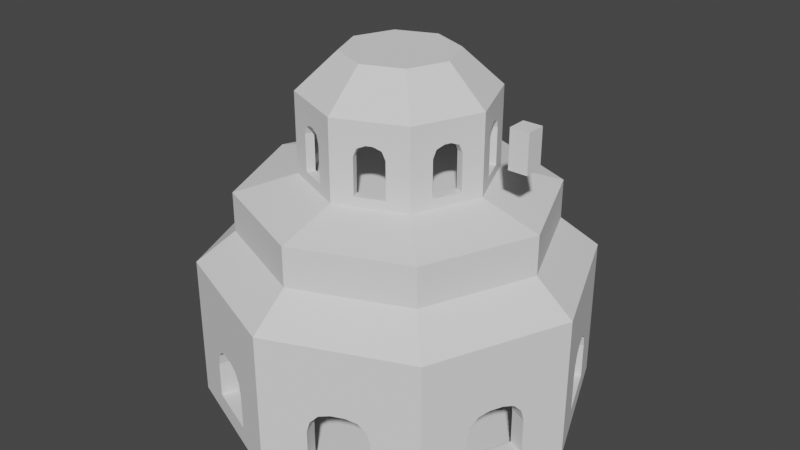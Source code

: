 # Source: Tower2.blend  (saved by Blender 2.93.20; exported with 4.5.12 LTS)
import bpy
from mathutils import Matrix  # noqa: F401  (used for matrix-valued properties, if any)

bpy.ops.wm.read_factory_settings(use_empty=True)
scene = bpy.context.scene
scene.name = 'Scene'

# ---- collections
col_topo = bpy.data.collections.new('Topo'); scene.collection.children.link(col_topo)
col_collection_2 = bpy.data.collections.new('Collection 2'); scene.collection.children.link(col_collection_2)
col_collection_3 = bpy.data.collections.new('Collection 3'); scene.collection.children.link(col_collection_3)

# ---- world
world_world = bpy.data.worlds.new('World'); scene.world = world_world
world_world.use_nodes = True; world_world.node_tree.nodes.clear()
_N = world_world.node_tree.nodes; _L = world_world.node_tree.links
n0 = _N.new('ShaderNodeOutputWorld'); n0.name = 'World Output'; n0.location = (300, 300)
n1 = _N.new('ShaderNodeBackground'); n1.name = 'Background'; n1.location = (10, 300)
n1.inputs[0].default_value = (0.05088, 0.05088, 0.05088, 1.0)
_L.new(n1.outputs[0], n0.inputs[0])
n0.is_active_output = True
world_world.color = (0.05088, 0.05088, 0.05088)
world_world.use_sun_shadow = False
world_world.sun_shadow_jitter_overblur = 0.0

# ---- meshes
me_cube_001 = bpy.data.meshes.new('Cube.001')
me_cube_001.from_pydata([(-0.32, -0.32, -0.32), (-0.32, -0.32, 0.96), (-0.32, 0.32, -0.32), (-0.32, 0.32, 0.96), (0.32, -0.32, -0.32), (0.32, -0.32, 0.96), (0.32, 0.32, -0.32), (0.32, 0.32, 0.96)], [], [(0, 1, 3, 2), (2, 3, 7, 6), (6, 7, 5, 4), (4, 5, 1, 0), (2, 6, 4, 0), (7, 3, 1, 5)])
_uv = me_cube_001.uv_layers.new(name='UVMap')
_uv.uv.foreach_set('vector', [0.375, 0.0, 0.625, 0.0, 0.625, 0.25, 0.375, 0.25, 0.375, 0.25, 0.625, 0.25, 0.625, 0.5, 0.375, 0.5, 0.375, 0.5, 0.625, 0.5, 0.625, 0.75, 0.375, 0.75, 0.375, 0.75, 0.625, 0.75, 0.625, 1.0, 0.375, 1.0, 0.125, 0.5, 0.375, 0.5, 0.375, 0.75, 0.125, 0.75, 0.625, 0.5, 0.875, 0.5, 0.875, 0.75, 0.625, 0.75])
me_cube_001.use_remesh_fix_poles = True
me_cube_001.use_remesh_preserve_attributes = False
me_cube_001.update()
me_cylinder_001 = bpy.data.meshes.new('Cylinder.001')
me_cylinder_001.from_pydata([(0.0, 3.116, 0.0), (2.203, 2.203, 0.0), (3.116, -1.788e-07, 0.0), (2.203, -2.203, 0.0), (-3.576e-07, -3.116, 0.0), (-2.203, -2.203, 0.0), (-3.116, 2.384e-07, 0.0), (-2.203, 2.203, 0.0), (0.0, 3.116, 2.64), (8.941e-08, 1.817, 3.84), (1.285, 1.285, 3.84), (2.203, 2.203, 2.64), (1.817, -5.96e-08, 3.84), (3.116, -1.788e-07, 2.64), (1.285, -1.285, 3.84), (2.203, -2.203, 2.64), (-8.941e-07, -1.817, 3.84), (-3.576e-07, -3.116, 2.64), (-1.285, -1.285, 3.84), (-2.203, -2.203, 2.64), (-1.817, 3.576e-07, 3.84), (-3.116, 2.384e-07, 2.64), (-1.285, 1.285, 3.84), (-2.203, 2.203, 2.64), (-1.192e-07, -2.98e-08, 3.84), (0.0, 2.804, 0.0), (1.983, 1.983, 0.0), (2.804, -1.609e-07, 0.0), (1.983, -1.983, 0.0), (-3.219e-07, -2.804, 0.0), (-1.983, -1.983, 0.0), (-2.804, 2.146e-07, 0.0), (-1.983, 1.983, 0.0), (0.0, 2.804, 2.184), (8.047e-08, 1.635, 3.264), (1.156, 1.156, 3.264), (1.983, 1.983, 2.184), (1.635, -5.364e-08, 3.264), (2.804, -1.609e-07, 2.184), (1.156, -1.156, 3.264), (1.983, -1.983, 2.184), (-8.047e-07, -1.635, 3.264), (-3.219e-07, -2.804, 2.184), (-1.156, -1.156, 3.264), (-1.983, -1.983, 2.184), (-1.635, 3.219e-07, 3.264), (-2.804, 2.146e-07, 2.184), (-1.156, 1.156, 3.264), (-1.983, 1.983, 2.184), (0.0, -1.043e-07, 0.0), (-1.073e-07, -1.073e-07, 3.264), (2.476, -1.545, 0.32), (2.843, -0.6582, 0.32), (2.577, 0.548, 1.545), (2.843, 0.6582, 1.545), (1.005, -2.7, 1.92), (-2.434, 0.8948, 1.92), (0.8948, -2.434, 1.92), (-2.7, 1.005, 1.92), (2.577, 0.548, 0.32), (1.198, -2.619, 1.92), (2.843, 0.6582, 0.32), (1.088, -2.354, 1.92), (-2.801, 0.7597, 1.81), (-2.535, 0.6496, 1.81), (2.476, -1.545, 1.545), (2.518, -1.444, 1.81), (2.7, -1.005, 1.92), (2.843, -0.6582, 1.545), (2.801, -0.7597, 1.81), (2.476, 1.545, 0.32), (1.545, -2.476, 1.545), (2.21, 1.435, 0.32), (1.435, -2.21, 1.545), (2.619, -1.198, 1.92), (-2.843, 0.6582, 1.545), (-2.577, 0.548, 1.545), (1.435, -2.21, 0.32), (-1.545, 2.476, 0.32), (1.545, -2.476, 0.32), (-0.6582, 2.843, 0.32), (2.7, 1.005, 1.92), (2.434, 0.8948, 1.92), (0.548, -2.577, 1.545), (0.6582, -2.843, 1.545), (-1.198, -2.619, 1.92), (-1.088, -2.354, 1.92), (2.535, 0.6496, 1.81), (2.801, 0.7597, 1.81), (-1.545, 2.476, 1.545), (-1.198, 2.619, 1.92), (-1.444, 2.518, 1.81), (0.6582, -2.843, 0.32), (0.548, -2.577, 0.32), (-0.7597, 2.801, 1.81), (-0.6582, 2.843, 1.545), (-1.005, -2.7, 1.92), (-0.8948, -2.434, 1.92), (-1.005, 2.7, 1.92), (-0.6582, -2.843, 1.545), (-0.548, -2.577, 1.545), (-2.476, -1.545, 0.32), (-2.843, -0.6582, 0.32), (-0.548, -2.577, 0.32), (-0.6582, -2.843, 0.32), (2.354, 1.088, 1.92), (2.619, 1.198, 1.92), (-2.476, -1.545, 1.545), (-1.435, -2.21, 1.545), (-2.619, -1.198, 1.92), (-1.545, -2.476, 1.545), (-2.518, -1.444, 1.81), (2.518, 1.444, 1.81), (2.252, 1.333, 1.81), (-2.801, -0.7597, 1.81), (-2.843, -0.6582, 1.545), (-2.7, -1.005, 1.92), (0.7597, -2.801, 1.81), (0.6496, -2.535, 1.81), (-1.545, -2.476, 0.32), (-1.435, -2.21, 0.32), (2.21, 1.435, 1.545), (2.476, 1.545, 1.545), (1.088, 2.354, 1.92), (1.198, 2.619, 1.92), (1.444, -2.518, 1.81), (0.8948, 2.434, 1.92), (1.005, 2.7, 1.92), (1.333, -2.252, 1.81), (-1.333, -2.252, 1.81), (-1.444, -2.518, 1.81), (0.6582, 2.843, 1.545), (-2.843, 0.6582, 0.32), (0.548, 2.577, 1.545), (-2.476, 1.545, 0.32), (0.548, 2.577, 0.32), (0.6582, 2.843, 0.32), (1.435, 2.21, 1.545), (1.545, 2.476, 1.545), (-2.518, 1.444, 1.81), (-2.476, 1.545, 1.545), (-2.619, 1.198, 1.92), (1.435, 2.21, 0.32), (2.354, -1.088, 1.92), (1.545, 2.476, 0.32), (-0.7597, -2.801, 1.81), (-0.6496, -2.535, 1.81), (2.434, -0.8948, 1.92), (2.577, -0.548, 1.545), (2.577, -0.548, 0.32), (1.333, 2.252, 1.81), (1.444, 2.518, 1.81), (-2.434, -0.8948, 1.92), (2.21, -1.435, 1.545), (-2.354, -1.088, 1.92), (2.21, -1.435, 0.32), (-2.21, -1.435, 1.545), (-2.21, -1.435, 0.32), (0.7597, 2.801, 1.81), (0.6496, 2.535, 1.81), (2.252, -1.333, 1.81), (-2.577, -0.548, 1.545), (-2.354, 1.088, 1.92), (-2.577, -0.548, 0.32), (2.535, -0.6496, 1.81), (-2.577, 0.548, 0.32), (-2.535, -0.6496, 1.81), (-2.21, 1.435, 1.545), (-2.21, 1.435, 0.32), (-1.435, 2.21, 1.545), (-1.088, 2.354, 1.92), (-1.333, 2.252, 1.81), (-0.6496, 2.535, 1.81), (-0.548, 2.577, 1.545), (-0.8948, 2.434, 1.92), (-1.435, 2.21, 0.32), (-0.548, 2.577, 0.32), (-2.252, -1.333, 1.81), (-2.252, 1.333, 1.81)], [], [(51, 3, 2, 52), (52, 2, 13, 15, 3, 51, 65, 66, 74, 67, 69, 68), (78, 7, 23, 8, 0, 80, 95, 94, 98, 90, 91, 89), (0, 7, 78, 80), (101, 5, 19, 21, 6, 102, 115, 114, 116, 109, 111, 107), (6, 5, 101, 102), (79, 3, 15, 17, 4, 92, 84, 117, 55, 60, 125, 71), (92, 4, 3, 79), (132, 6, 21, 23, 7, 134, 140, 139, 141, 58, 63, 75), (7, 6, 132, 134), (14, 12, 24), (70, 1, 11, 13, 2, 61, 54, 88, 81, 106, 112, 122), (61, 2, 1, 70), (119, 5, 4, 104), (104, 4, 17, 19, 5, 119, 110, 130, 85, 96, 145, 99), (9, 10, 11, 8), (10, 12, 13, 11), (12, 14, 15, 13), (14, 16, 17, 15), (16, 18, 19, 17), (18, 20, 21, 19), (20, 22, 23, 21), (22, 9, 8, 23), (136, 0, 8, 11, 1, 144, 138, 151, 124, 127, 158, 131), (1, 0, 136, 144), (20, 18, 24), (10, 9, 24), (16, 14, 24), (22, 20, 24), (12, 10, 24), (18, 16, 24), (9, 22, 24), (28, 40, 38, 27, 149, 148, 164, 147, 143, 160, 153, 155), (27, 28, 155, 149), (175, 32, 25, 176), (176, 25, 33, 48, 32, 175, 169, 171, 170, 174, 172, 173), (157, 30, 31, 163), (163, 31, 46, 44, 30, 157, 156, 177, 154, 152, 166, 161), (29, 42, 40, 28, 77, 73, 128, 62, 57, 118, 83, 93), (28, 29, 93, 77), (168, 32, 48, 46, 31, 165, 76, 64, 56, 162, 178, 167), (165, 31, 32, 168), (41, 50, 39), (27, 38, 36, 26, 72, 121, 113, 105, 82, 87, 53, 59), (26, 27, 59, 72), (30, 44, 42, 29, 103, 100, 146, 97, 86, 129, 108, 120), (29, 30, 120, 103), (34, 33, 36, 35), (35, 36, 38, 37), (37, 38, 40, 39), (39, 40, 42, 41), (41, 42, 44, 43), (43, 44, 46, 45), (45, 46, 48, 47), (47, 48, 33, 34), (142, 26, 36, 33, 25, 135, 133, 159, 126, 123, 150, 137), (135, 25, 26, 142), (32, 49, 25), (30, 49, 31), (28, 49, 29), (26, 49, 27), (31, 49, 32), (29, 49, 30), (27, 49, 28), (25, 49, 26), (47, 50, 45), (37, 50, 35), (43, 50, 41), (34, 50, 47), (39, 50, 37), (45, 50, 43), (35, 50, 34), (170, 90, 98, 174), (175, 78, 89, 169), (173, 95, 80, 176), (176, 80, 78, 175), (94, 172, 174, 98), (172, 94, 95, 173), (90, 170, 171, 91), (89, 91, 171, 169), (62, 60, 55, 57), (77, 79, 71, 73), (83, 84, 92, 93), (77, 93, 92, 79), (118, 57, 55, 117), (118, 117, 84, 83), (128, 125, 60, 62), (73, 71, 125, 128), (147, 67, 74, 143), (149, 52, 68, 148), (153, 65, 51, 155), (155, 51, 52, 149), (143, 74, 66, 160), (160, 66, 65, 153), (164, 69, 67, 147), (69, 164, 148, 68), (105, 106, 81, 82), (72, 70, 122, 121), (53, 54, 61, 59), (59, 61, 70, 72), (88, 87, 82, 81), (54, 53, 87, 88), (113, 112, 106, 105), (112, 113, 121, 122), (123, 126, 127, 124), (131, 133, 135, 136), (137, 138, 144, 142), (136, 135, 142, 144), (123, 124, 151, 150), (138, 137, 150, 151), (127, 126, 159, 158), (158, 159, 133, 131), (56, 58, 141, 162), (165, 132, 75, 76), (140, 134, 168, 167), (134, 132, 165, 168), (139, 178, 162, 141), (139, 140, 167, 178), (58, 56, 64, 63), (63, 64, 76, 75), (96, 85, 86, 97), (103, 104, 99, 100), (108, 110, 119, 120), (120, 119, 104, 103), (86, 85, 130, 129), (129, 130, 110, 108), (96, 97, 146, 145), (100, 99, 145, 146), (154, 109, 116, 152), (157, 101, 107, 156), (115, 102, 163, 161), (163, 102, 101, 157), (114, 166, 152, 116), (166, 114, 115, 161), (109, 154, 177, 111), (156, 107, 111, 177)])
_uv = me_cylinder_001.uv_layers.new(name='UVMap')
_uv.uv.foreach_set('vector', [0.6722, 1.0, 0.6495, 1.0, 0.7255, 1.0, 0.7028, 1.0, 0.7028, 1.0, 0.7255, 1.0, 0.7255, 1.0, 0.6495, 1.0, 0.6495, 1.0, 0.6722, 1.0, 0.6722, 1.0, 0.6757, 1.0, 0.6842, 1.0, 0.6908, 1.0, 0.6993, 1.0, 0.7028, 1.0, 0.07781, 1.0, 0.1005, 1.0, 0.1005, 1.0, 0.02446, 1.0, 0.02446, 1.0, 0.04719, 1.0, 0.04719, 1.0, 0.0507, 1.0, 0.05916, 1.0, 0.06584, 1.0, 0.0743, 1.0, 0.07781, 1.0, 0.02446, 1.0, 0.1005, 1.0, 0.07781, 1.0, 0.04719, 1.0, 0.3278, 1.0, 0.3505, 1.0, 0.3505, 1.0, 0.2745, 1.0, 0.2745, 1.0, 0.2972, 1.0, 0.2972, 1.0, 0.3007, 1.0, 0.3092, 1.0, 0.3158, 1.0, 0.3243, 1.0, 0.3278, 1.0, 0.2745, 1.0, 0.3505, 1.0, 0.3278, 1.0, 0.2972, 1.0, 0.5778, 1.0, 0.6005, 1.0, 0.6005, 1.0, 0.5245, 1.0, 0.5245, 1.0, 0.5472, 1.0, 0.5472, 1.0, 0.5507, 1.0, 0.5592, 1.0, 0.5658, 1.0, 0.5743, 1.0, 0.5778, 1.0, 0.5472, 1.0, 0.5245, 1.0, 0.6005, 1.0, 0.5778, 1.0, 0.2028, 1.0, 0.2255, 1.0, 0.2255, 1.0, 0.1495, 1.0, 0.1495, 1.0, 0.1722, 1.0, 0.1722, 1.0, 0.1757, 1.0, 0.1842, 1.0, 0.1908, 1.0, 0.1993, 1.0, 0.2028, 1.0, 0.1495, 1.0, 0.2255, 1.0, 0.2028, 1.0, 0.1722, 1.0, 0.6653, 1.0, 0.7097, 1.0, 0.6653, 1.0, 0.8278, 1.0, 0.8505, 1.0, 0.8505, 1.0, 0.7745, 1.0, 0.7745, 1.0, 0.7972, 1.0, 0.7972, 1.0, 0.8007, 1.0, 0.8092, 1.0, 0.8158, 1.0, 0.8243, 1.0, 0.8278, 1.0, 0.7972, 1.0, 0.7745, 1.0, 0.8505, 1.0, 0.8278, 1.0, 0.4222, 1.0, 0.3995, 1.0, 0.4755, 1.0, 0.4528, 1.0, 0.4528, 1.0, 0.4755, 1.0, 0.4755, 1.0, 0.3995, 1.0, 0.3995, 1.0, 0.4222, 1.0, 0.4222, 1.0, 0.4257, 1.0, 0.4342, 1.0, 0.4408, 1.0, 0.4493, 1.0, 0.4528, 1.0, 0.9597, 1.0, 0.9153, 1.0, 0.8995, 1.0, 0.9755, 1.0, 0.8347, 1.0, 0.7903, 1.0, 0.7745, 1.0, 0.8505, 1.0, 0.7097, 1.0, 0.6653, 1.0, 0.6495, 1.0, 0.7255, 1.0, 0.5847, 1.0, 0.5403, 1.0, 0.5245, 1.0, 0.6005, 1.0, 0.4597, 1.0, 0.4153, 1.0, 0.3995, 1.0, 0.4755, 1.0, 0.3347, 1.0, 0.2903, 1.0, 0.2745, 1.0, 0.3505, 1.0, 0.2097, 1.0, 0.1653, 1.0, 0.1495, 1.0, 0.2255, 1.0, 0.08468, 1.0, 0.04032, 1.0, 0.02446, 1.0, 0.1005, 1.0, 0.9528, 1.0, 0.9755, 1.0, 0.9755, 1.0, 0.8995, 1.0, 0.8995, 1.0, 0.9222, 1.0, 0.9222, 1.0, 0.9257, 1.0, 0.9342, 1.0, 0.9408, 1.0, 0.9493, 1.0, 0.9528, 1.0, 0.8995, 1.0, 0.9755, 1.0, 0.9528, 1.0, 0.9222, 1.0, 0.2903, 1.0, 0.3347, 1.0, 0.2903, 1.0, 0.9153, 1.0, 0.9597, 1.0, 0.9153, 1.0, 0.5403, 1.0, 0.5847, 1.0, 0.5403, 1.0, 0.1653, 1.0, 0.2097, 1.0, 0.1653, 1.0, 0.7903, 1.0, 0.8347, 1.0, 0.7903, 1.0, 0.4153, 1.0, 0.4597, 1.0, 0.4153, 1.0, 0.04032, 1.0, 0.08468, 1.0, 0.04032, 1.0, 0.6495, 1.0, 0.6495, 1.0, 0.7255, 1.0, 0.7255, 1.0, 0.7045, 1.0, 0.7045, 1.0, 0.7006, 1.0, 0.6912, 1.0, 0.6838, 1.0, 0.6744, 1.0, 0.6705, 1.0, 0.6705, 1.0, 0.7255, 1.0, 0.6495, 1.0, 0.6705, 1.0, 0.7045, 1.0, 0.07951, 1.0, 0.1005, 1.0, 0.02446, 1.0, 0.04549, 1.0, 0.04549, 1.0, 0.02446, 1.0, 0.02446, 1.0, 0.1005, 1.0, 0.1005, 1.0, 0.07951, 1.0, 0.07951, 1.0, 0.07562, 1.0, 0.06621, 1.0, 0.05879, 1.0, 0.04938, 1.0, 0.04549, 1.0, 0.3295, 1.0, 0.3505, 1.0, 0.2745, 1.0, 0.2955, 1.0, 0.2955, 1.0, 0.2745, 1.0, 0.2745, 1.0, 0.3505, 1.0, 0.3505, 1.0, 0.3295, 1.0, 0.3295, 1.0, 0.3256, 1.0, 0.3162, 1.0, 0.3088, 1.0, 0.2994, 1.0, 0.2955, 1.0, 0.5245, 1.0, 0.5245, 1.0, 0.6005, 1.0, 0.6005, 1.0, 0.5795, 1.0, 0.5795, 1.0, 0.5756, 1.0, 0.5662, 1.0, 0.5588, 1.0, 0.5494, 1.0, 0.5455, 1.0, 0.5455, 1.0, 0.6005, 1.0, 0.5245, 1.0, 0.5455, 1.0, 0.5795, 1.0, 0.1705, 1.0, 0.1495, 1.0, 0.1495, 1.0, 0.2255, 1.0, 0.2255, 1.0, 0.2045, 1.0, 0.2045, 1.0, 0.2006, 1.0, 0.1912, 1.0, 0.1838, 1.0, 0.1744, 1.0, 0.1705, 1.0, 0.2045, 1.0, 0.2255, 1.0, 0.1495, 1.0, 0.1705, 1.0, 0.5403, 1.0, 0.5403, 1.0, 0.5847, 1.0, 0.7745, 1.0, 0.7745, 1.0, 0.8505, 1.0, 0.8505, 1.0, 0.8295, 1.0, 0.8295, 1.0, 0.8256, 1.0, 0.8162, 1.0, 0.8088, 1.0, 0.7994, 1.0, 0.7955, 1.0, 0.7955, 1.0, 0.8505, 1.0, 0.7745, 1.0, 0.7955, 1.0, 0.8295, 1.0, 0.3995, 1.0, 0.3995, 1.0, 0.4755, 1.0, 0.4755, 1.0, 0.4545, 1.0, 0.4545, 1.0, 0.4506, 1.0, 0.4412, 1.0, 0.4338, 1.0, 0.4244, 1.0, 0.4205, 1.0, 0.4205, 1.0, 0.4755, 1.0, 0.3995, 1.0, 0.4205, 1.0, 0.4545, 1.0, 0.9597, 1.0, 0.9755, 1.0, 0.8995, 1.0, 0.9153, 1.0, 0.8347, 1.0, 0.8505, 1.0, 0.7745, 1.0, 0.7903, 1.0, 0.7097, 1.0, 0.7255, 1.0, 0.6495, 1.0, 0.6653, 1.0, 0.5847, 1.0, 0.6005, 1.0, 0.5245, 1.0, 0.5403, 1.0, 0.4597, 1.0, 0.4755, 1.0, 0.3995, 1.0, 0.4153, 1.0, 0.3347, 1.0, 0.3505, 1.0, 0.2745, 1.0, 0.2903, 1.0, 0.2097, 1.0, 0.2255, 1.0, 0.1495, 1.0, 0.1653, 1.0, 0.08468, 1.0, 0.1005, 1.0, 0.02446, 1.0, 0.04032, 1.0, 0.9205, 1.0, 0.8995, 1.0, 0.8995, 1.0, 0.9755, 1.0, 0.9755, 1.0, 0.9545, 1.0, 0.9545, 1.0, 0.9506, 1.0, 0.9412, 1.0, 0.9338, 1.0, 0.9244, 1.0, 0.9205, 1.0, 0.9545, 1.0, 0.9755, 1.0, 0.8995, 1.0, 0.9205, 1.0, 0.1005, 1.0, 0.1005, 1.0, 0.02446, 1.0, 0.3505, 1.0, 0.3505, 1.0, 0.2745, 1.0, 0.6005, 1.0, 0.6005, 1.0, 0.5245, 1.0, 0.8505, 1.0, 0.8505, 1.0, 0.7745, 1.0, 0.2255, 1.0, 0.2255, 1.0, 0.1495, 1.0, 0.4755, 1.0, 0.4755, 1.0, 0.3995, 1.0, 0.7255, 1.0, 0.7255, 1.0, 0.6495, 1.0, 0.9755, 1.0, 0.9755, 1.0, 0.8995, 1.0, 0.1653, 1.0, 0.1653, 1.0, 0.2097, 1.0, 0.7903, 1.0, 0.7903, 1.0, 0.8347, 1.0, 0.4153, 1.0, 0.4153, 1.0, 0.4597, 1.0, 0.04032, 1.0, 0.04032, 1.0, 0.08468, 1.0, 0.6653, 1.0, 0.6653, 1.0, 0.7097, 1.0, 0.2903, 1.0, 0.2903, 1.0, 0.3347, 1.0, 0.9153, 1.0, 0.9153, 1.0, 0.9597, 1.0, 0.7227, 0.629, 0.7227, 0.6665, 0.7773, 0.6665, 0.7773, 0.629, 0.375, 0.629, 0.375, 0.6665, 0.6006, 0.6665, 0.6006, 0.629, 0.6006, 0.121, 0.6006, 0.0835, 0.375, 0.0835, 0.375, 0.121, 0.125, 0.629, 0.125, 0.6665, 0.375, 0.6665, 0.375, 0.629, 0.875, 0.6665, 0.875, 0.629, 0.7773, 0.629, 0.7773, 0.6665, 0.625, 0.121, 0.625, 0.0835, 0.6006, 0.0835, 0.6006, 0.121, 0.7227, 0.6665, 0.7227, 0.629, 0.625, 0.629, 0.625, 0.6665, 0.6006, 0.6665, 0.625, 0.6665, 0.625, 0.629, 0.6006, 0.629, 0.7227, 0.629, 0.7227, 0.6665, 0.7773, 0.6665, 0.7773, 0.629, 0.375, 0.629, 0.375, 0.6665, 0.6006, 0.6665, 0.6006, 0.629, 0.6006, 0.121, 0.6006, 0.0835, 0.375, 0.0835, 0.375, 0.121, 0.375, 0.629, 0.125, 0.629, 0.125, 0.6665, 0.375, 0.6665, 0.875, 0.629, 0.7773, 0.629, 0.7773, 0.6665, 0.875, 0.6665, 0.625, 0.121, 0.625, 0.0835, 0.6006, 0.0835, 0.6006, 0.121, 0.625, 0.629, 0.625, 0.6665, 0.7227, 0.6665, 0.7227, 0.629, 0.6006, 0.629, 0.6006, 0.6665, 0.625, 0.6665, 0.625, 0.629, 0.7227, 0.629, 0.7227, 0.6665, 0.7773, 0.6665, 0.7773, 0.629, 0.375, 0.629, 0.375, 0.6665, 0.6006, 0.6665, 0.6006, 0.629, 0.6006, 0.121, 0.6006, 0.0835, 0.375, 0.0835, 0.375, 0.121, 0.125, 0.629, 0.125, 0.6665, 0.375, 0.6665, 0.375, 0.629, 0.7773, 0.629, 0.7773, 0.6665, 0.875, 0.6665, 0.875, 0.629, 0.625, 0.121, 0.625, 0.0835, 0.6006, 0.0835, 0.6006, 0.121, 0.625, 0.629, 0.625, 0.6665, 0.7227, 0.6665, 0.7227, 0.629, 0.625, 0.6665, 0.625, 0.629, 0.6006, 0.629, 0.6006, 0.6665, 0.7227, 0.629, 0.7227, 0.6665, 0.7773, 0.6665, 0.7773, 0.629, 0.375, 0.629, 0.375, 0.6665, 0.6006, 0.6665, 0.6006, 0.629, 0.6006, 0.121, 0.6006, 0.0835, 0.375, 0.0835, 0.375, 0.121, 0.125, 0.629, 0.125, 0.6665, 0.375, 0.6665, 0.375, 0.629, 0.875, 0.6665, 0.875, 0.629, 0.7773, 0.629, 0.7773, 0.6665, 0.6006, 0.0835, 0.6006, 0.121, 0.625, 0.121, 0.625, 0.0835, 0.625, 0.629, 0.625, 0.6665, 0.7227, 0.6665, 0.7227, 0.629, 0.625, 0.6665, 0.625, 0.629, 0.6006, 0.629, 0.6006, 0.6665, 0.7773, 0.629, 0.7227, 0.629, 0.7227, 0.6665, 0.7773, 0.6665, 0.6006, 0.6665, 0.6006, 0.629, 0.375, 0.629, 0.375, 0.6665, 0.6006, 0.121, 0.6006, 0.0835, 0.375, 0.0835, 0.375, 0.121, 0.375, 0.6665, 0.375, 0.629, 0.125, 0.629, 0.125, 0.6665, 0.7773, 0.629, 0.7773, 0.6665, 0.875, 0.6665, 0.875, 0.629, 0.6006, 0.0835, 0.6006, 0.121, 0.625, 0.121, 0.625, 0.0835, 0.7227, 0.6665, 0.7227, 0.629, 0.625, 0.629, 0.625, 0.6665, 0.625, 0.6665, 0.625, 0.629, 0.6006, 0.629, 0.6006, 0.6665, 0.7227, 0.629, 0.7227, 0.6665, 0.7773, 0.6665, 0.7773, 0.629, 0.375, 0.629, 0.375, 0.6665, 0.6006, 0.6665, 0.6006, 0.629, 0.6006, 0.0835, 0.375, 0.0835, 0.375, 0.121, 0.6006, 0.121, 0.125, 0.6665, 0.375, 0.6665, 0.375, 0.629, 0.125, 0.629, 0.875, 0.6665, 0.875, 0.629, 0.7773, 0.629, 0.7773, 0.6665, 0.625, 0.0835, 0.6006, 0.0835, 0.6006, 0.121, 0.625, 0.121, 0.7227, 0.6665, 0.7227, 0.629, 0.625, 0.629, 0.625, 0.6665, 0.625, 0.6665, 0.625, 0.629, 0.6006, 0.629, 0.6006, 0.6665, 0.7227, 0.6665, 0.7773, 0.6665, 0.7773, 0.629, 0.7227, 0.629, 0.375, 0.629, 0.375, 0.6665, 0.6006, 0.6665, 0.6006, 0.629, 0.6006, 0.121, 0.6006, 0.0835, 0.375, 0.0835, 0.375, 0.121, 0.125, 0.629, 0.125, 0.6665, 0.375, 0.6665, 0.375, 0.629, 0.7773, 0.629, 0.7773, 0.6665, 0.875, 0.6665, 0.875, 0.629, 0.625, 0.121, 0.625, 0.0835, 0.6006, 0.0835, 0.6006, 0.121, 0.7227, 0.6665, 0.7227, 0.629, 0.625, 0.629, 0.625, 0.6665, 0.6006, 0.629, 0.6006, 0.6665, 0.625, 0.6665, 0.625, 0.629, 0.7227, 0.629, 0.7227, 0.6665, 0.7773, 0.6665, 0.7773, 0.629, 0.375, 0.629, 0.375, 0.6665, 0.6006, 0.6665, 0.6006, 0.629, 0.6006, 0.0835, 0.375, 0.0835, 0.375, 0.121, 0.6006, 0.121, 0.125, 0.629, 0.125, 0.6665, 0.375, 0.6665, 0.375, 0.629, 0.875, 0.6665, 0.875, 0.629, 0.7773, 0.629, 0.7773, 0.6665, 0.625, 0.121, 0.625, 0.0835, 0.6006, 0.0835, 0.6006, 0.121, 0.7227, 0.6665, 0.7227, 0.629, 0.625, 0.629, 0.625, 0.6665, 0.6006, 0.629, 0.6006, 0.6665, 0.625, 0.6665, 0.625, 0.629])
me_cylinder_001.use_remesh_fix_poles = True
me_cylinder_001.use_remesh_preserve_attributes = False
me_cylinder_001.update()
me_cylinder_003 = bpy.data.meshes.new('Cylinder.003')
me_cylinder_003.from_pydata([(0.0, 6.4, -0.3577), (4.525, 4.525, -0.3577), (6.4, -2.844e-07, -0.3577), (4.525, -4.525, -0.3577), (-5.595e-07, -6.4, -0.3577), (-4.525, -4.525, -0.3577), (-6.4, 7.164e-08, -0.3577), (-4.525, 4.525, -0.3577), (0.0, 6.4, 3.906), (4.525, 4.525, 3.906), (-4.525, 4.525, 3.906), (6.4, -2.844e-07, 3.906), (4.525, -4.525, 3.906), (-5.595e-07, -6.4, 3.906), (-4.525, -4.525, 3.906), (-6.4, 7.164e-08, 3.906), (0.0, 5.12, 4.945), (-3.62, 3.62, 4.945), (3.62, 3.62, 4.945), (5.12, -2.238e-07, 4.945), (3.62, -3.62, 4.945), (-4.476e-07, -5.12, 4.945), (-3.62, -3.62, 4.945), (-5.12, 6.106e-08, 4.945), (-2.384e-07, -2.384e-07, 4.945), (0.0, -1.325e-07, -0.3577), (0.0, 7.111, -0.7135), (5.028, 5.028, -0.7135), (7.111, -3.16e-07, -0.7135), (5.028, -5.028, -0.7135), (-6.217e-07, -7.111, -0.7135), (-5.028, -5.028, -0.7135), (-7.111, 7.96e-08, -0.7135), (-5.028, 5.028, -0.7135), (0.0, 7.111, 4.577), (5.028, 5.028, 4.577), (-5.028, 5.028, 4.577), (7.111, -3.16e-07, 4.577), (5.028, -5.028, 4.577), (-6.217e-07, -7.111, 4.577), (-5.028, -5.028, 4.577), (-7.111, 7.96e-08, 4.577), (0.0, 5.689, 5.731), (-4.023, 4.023, 5.731), (4.023, 4.023, 5.731), (5.689, -2.487e-07, 5.731), (4.023, -4.023, 5.731), (-4.973e-07, -5.689, 5.731), (-4.023, -4.023, 5.731), (-5.689, 6.784e-08, 5.731), (3.5, -5.662, 1.315), (5.871, 1.277, 1.311e-06), (5.871, 1.277, 1.315), (3.248, -5.055, 1.315), (-1.529, -6.478, 1.311e-06), (-1.277, -5.871, 1.311e-06), (5.829, 1.379, 1.724), (5.055, 3.248, 1.311e-06), (5.871, -1.277, 1.311e-06), (6.478, -1.529, 1.311e-06), (3.5, -5.662, 1.311e-06), (-3.5, -5.662, 1.311e-06), (-3.248, -5.055, 1.311e-06), (3.248, -5.055, 1.311e-06), (5.662, -3.5, 1.311e-06), (5.055, -3.248, 1.311e-06), (2.492, -5.368, 2.133), (2.744, -5.975, 2.133), (-1.529, -6.478, 1.315), (5.714, 1.655, 2.024), (6.478, -1.529, 1.315), (5.871, -1.277, 1.315), (-1.277, -5.871, 1.315), (5.368, 2.492, 2.133), (5.558, 2.033, 2.133), (5.097, 3.147, 1.724), (5.055, 3.248, 1.315), (5.211, 2.87, 2.024), (3.122, -5.818, 2.024), (2.87, -5.211, 2.024), (1.277, 5.871, 1.311e-06), (5.558, -2.033, 2.133), (6.165, -2.285, 2.133), (-2.033, -5.558, 2.133), (3.248, 5.055, 1.315), (3.248, 5.055, 1.311e-06), (-2.285, -6.165, 2.133), (3.147, 5.097, 1.724), (3.398, -5.703, 1.724), (3.147, -5.097, 1.724), (6.321, -1.907, 2.024), (5.714, -1.655, 2.024), (-1.907, -6.321, 2.024), (-1.655, -5.714, 2.024), (1.277, 5.871, 1.315), (1.379, 5.829, 1.724), (1.655, 5.714, 2.024), (2.033, 5.558, 2.133), (2.87, 5.211, 2.024), (2.492, 5.368, 2.133), (6.436, -1.63, 1.724), (5.829, -1.379, 1.724), (2.285, -6.165, 2.133), (2.033, -5.558, 2.133), (-1.63, -6.436, 1.724), (-1.379, -5.829, 1.724), (-5.871, 1.277, 1.311e-06), (1.655, -5.714, 2.024), (-5.055, 3.248, 1.315), (1.907, -6.321, 2.024), (-5.055, 3.248, 1.311e-06), (-5.097, 3.147, 1.724), (5.975, -2.744, 2.133), (5.368, -2.492, 2.133), (-2.744, -5.975, 2.133), (-2.492, -5.368, 2.133), (5.211, -2.87, 2.024), (5.818, -3.122, 2.024), (-5.871, 1.277, 1.315), (-5.829, 1.379, 1.724), (-5.714, 1.655, 2.024), (-5.558, 2.033, 2.133), (1.379, -5.829, 1.724), (-5.211, 2.87, 2.024), (1.63, -6.436, 1.724), (-5.368, 2.492, 2.133), (-2.87, -5.211, 2.024), (-3.122, -5.818, 2.024), (1.277, -5.871, 1.315), (1.529, -6.478, 1.315), (5.097, -3.147, 1.724), (5.703, -3.398, 1.724), (-5.055, -3.248, 1.311e-06), (-5.871, -1.277, 1.315), (-5.871, -1.277, 1.311e-06), (-5.829, -1.379, 1.724), (-3.147, -5.097, 1.724), (-3.398, -5.703, 1.724), (5.055, -3.248, 1.315), (1.529, -6.478, 1.311e-06), (5.662, -3.5, 1.315), (1.277, -5.871, 1.311e-06), (-5.055, -3.248, 1.315), (-5.097, -3.147, 1.724), (-2.744, 5.975, 2.133), (-2.492, 5.368, 2.133), (-5.211, -2.87, 2.024), (-5.368, -2.492, 2.133), (-5.714, -1.655, 2.024), (-5.558, -2.033, 2.133), (-3.5, -5.662, 1.315), (-3.248, -5.055, 1.315), (-2.033, 5.558, 2.133), (-2.285, 6.165, 2.133), (-3.248, 5.055, 1.311e-06), (-3.5, 5.662, 1.311e-06), (-1.277, 5.871, 1.311e-06), (-1.529, 6.478, 1.311e-06), (2.744, 5.975, 2.133), (-3.5, 5.662, 1.315), (-3.248, 5.055, 1.315), (3.122, 5.818, 2.024), (3.398, 5.703, 1.724), (-3.122, 5.818, 2.024), (-2.87, 5.211, 2.024), (-5.703, 3.398, 1.724), (-5.662, 3.5, 1.315), (-3.398, 5.703, 1.724), (-3.147, 5.097, 1.724), (3.5, 5.662, 1.315), (-5.662, 3.5, 1.311e-06), (3.5, 5.662, 1.311e-06), (-5.975, -2.744, 2.133), (-6.165, 2.285, 2.133), (-1.655, 5.714, 2.024), (-1.907, 6.321, 2.024), (-6.165, -2.285, 2.133), (-5.975, 2.744, 2.133), (-1.379, 5.829, 1.724), (-1.63, 6.436, 1.724), (-5.662, -3.5, 1.311e-06), (-6.478, 1.529, 1.311e-06), (-1.277, 5.871, 1.315), (-6.478, -1.529, 1.311e-06), (-1.529, 6.478, 1.315), (-5.662, -3.5, 1.315), (-6.478, 1.529, 1.315), (2.285, 6.165, 2.133), (-6.321, 1.907, 2.024), (-5.818, -3.122, 2.024), (1.529, 6.478, 1.311e-06), (6.321, 1.907, 2.024), (5.975, 2.744, 2.133), (-6.436, 1.63, 1.724), (6.165, 2.285, 2.133), (5.703, 3.398, 1.724), (5.662, 3.5, 1.315), (5.818, 3.122, 2.024), (-5.703, -3.398, 1.724), (1.529, 6.478, 1.315), (6.478, 1.529, 1.311e-06), (6.478, 1.529, 1.315), (5.662, 3.5, 1.311e-06), (6.436, 1.63, 1.724), (1.907, 6.321, 2.024), (-5.818, 3.122, 2.024), (1.63, 6.436, 1.724), (-6.321, -1.907, 2.024), (-6.436, -1.63, 1.724), (-6.478, -1.529, 1.315)], [], [(2, 11, 9, 1, 57, 76, 75, 77, 73, 74, 69, 56, 52, 51), (1, 2, 51, 57), (1, 9, 8, 0, 80, 94, 95, 96, 97, 99, 98, 87, 84, 85), (80, 0, 1, 85), (7, 10, 15, 6, 106, 118, 119, 120, 121, 125, 123, 111, 108, 110), (106, 6, 7, 110), (6, 15, 14, 5, 132, 142, 143, 146, 147, 149, 148, 135, 133, 134), (132, 5, 6, 134), (4, 5, 62, 55), (5, 14, 13, 4, 55, 72, 105, 93, 83, 115, 126, 136, 151, 62), (3, 4, 141, 63), (4, 13, 12, 3, 63, 53, 89, 79, 66, 103, 107, 122, 128, 141), (2, 3, 65, 58), (3, 12, 11, 2, 58, 71, 101, 91, 81, 113, 116, 130, 138, 65), (0, 8, 10, 7, 154, 160, 168, 164, 145, 152, 174, 178, 182, 156), (154, 7, 0, 156), (9, 11, 19, 18), (8, 9, 18, 16), (15, 10, 17, 23), (14, 15, 23, 22), (13, 14, 22, 21), (12, 13, 21, 20), (11, 12, 20, 19), (10, 8, 16, 17), (3, 25, 4), (1, 25, 2), (6, 25, 7), (4, 25, 5), (2, 25, 3), (0, 25, 1), (7, 25, 0), (5, 25, 6), (22, 24, 21), (17, 24, 23), (19, 24, 18), (16, 24, 17), (21, 24, 20), (23, 24, 22), (18, 24, 16), (20, 24, 19), (200, 28, 27, 202), (27, 35, 37, 28, 200, 201, 203, 191, 194, 192, 197, 195, 196, 202), (26, 34, 35, 27, 171, 169, 162, 161, 158, 187, 204, 206, 199, 190), (27, 26, 190, 171), (32, 41, 36, 33, 170, 166, 165, 205, 177, 173, 188, 193, 186, 181), (33, 32, 181, 170), (32, 31, 180, 183), (31, 40, 41, 32, 183, 209, 208, 207, 176, 172, 189, 198, 185, 180), (30, 39, 40, 31, 61, 150, 137, 127, 114, 86, 92, 104, 68, 54), (61, 31, 30, 54), (29, 38, 39, 30, 139, 129, 124, 109, 102, 67, 78, 88, 50, 60), (139, 30, 29, 60), (64, 29, 28, 59), (28, 37, 38, 29, 64, 140, 131, 117, 112, 82, 90, 100, 70, 59), (26, 33, 155, 157), (33, 36, 34, 26, 157, 184, 179, 175, 153, 144, 163, 167, 159, 155), (35, 44, 45, 37), (34, 42, 44, 35), (41, 49, 43, 36), (40, 48, 49, 41), (39, 47, 48, 40), (38, 46, 47, 39), (37, 45, 46, 38), (36, 43, 42, 34), (73, 192, 194, 74), (57, 51, 200, 202), (76, 57, 202, 196), (77, 197, 192, 73), (75, 195, 197, 77), (75, 76, 196, 195), (74, 194, 191, 69), (69, 191, 203, 56), (56, 203, 201, 52), (200, 51, 52, 201), (112, 113, 81, 82), (58, 65, 64, 59), (70, 71, 58, 59), (91, 90, 82, 81), (90, 91, 101, 100), (100, 101, 71, 70), (113, 112, 117, 116), (116, 117, 131, 130), (130, 131, 140, 138), (138, 140, 64, 65), (83, 86, 114, 115), (62, 61, 54, 55), (55, 54, 68, 72), (93, 92, 86, 83), (92, 93, 105, 104), (72, 68, 104, 105), (115, 114, 127, 126), (126, 127, 137, 136), (136, 137, 150, 151), (150, 61, 62, 151), (102, 103, 66, 67), (60, 63, 141, 139), (63, 60, 50, 53), (79, 78, 67, 66), (78, 79, 89, 88), (88, 89, 53, 50), (103, 102, 109, 107), (107, 109, 124, 122), (128, 122, 124, 129), (129, 139, 141, 128), (153, 152, 145, 144), (155, 154, 156, 157), (159, 160, 154, 155), (144, 145, 164, 163), (163, 164, 168, 167), (167, 168, 160, 159), (175, 174, 152, 153), (174, 175, 179, 178), (178, 179, 184, 182), (182, 184, 157, 156), (99, 97, 187, 158), (190, 80, 85, 171), (94, 80, 190, 199), (96, 204, 187, 97), (95, 206, 204, 96), (95, 94, 199, 206), (99, 158, 161, 98), (98, 161, 162, 87), (87, 162, 169, 84), (171, 85, 84, 169), (177, 125, 121, 173), (106, 110, 170, 181), (186, 118, 106, 181), (173, 121, 120, 188), (188, 120, 119, 193), (193, 119, 118, 186), (205, 123, 125, 177), (165, 111, 123, 205), (111, 165, 166, 108), (170, 110, 108, 166), (147, 172, 176, 149), (134, 183, 180, 132), (185, 142, 132, 180), (146, 189, 172, 147), (143, 198, 189, 146), (142, 185, 198, 143), (149, 176, 207, 148), (148, 207, 208, 135), (133, 135, 208, 209), (183, 134, 133, 209)])
_uv = me_cylinder_003.uv_layers.new(name='UVMap')
_uv.uv.foreach_set('vector', [0.75, 0.5, 0.75, 0.616, 0.875, 0.616, 0.875, 0.5, 0.8397, 0.5065, 0.8397, 0.569, 0.8369, 0.5764, 0.8293, 0.5818, 0.8188, 0.5838, 0.8062, 0.5838, 0.7957, 0.5818, 0.7881, 0.5764, 0.7853, 0.569, 0.7853, 0.5065, 0.875, 0.5, 0.75, 0.5, 0.7853, 0.5065, 0.8397, 0.5065, 0.875, 0.5, 0.875, 0.616, 1.0, 0.616, 1.0, 0.5, 0.9647, 0.5065, 0.9647, 0.569, 0.9619, 0.5764, 0.9543, 0.5818, 0.9438, 0.5838, 0.9312, 0.5838, 0.9207, 0.5818, 0.9131, 0.5764, 0.9103, 0.569, 0.9103, 0.5065, 0.9647, 0.5065, 1.0, 0.5, 0.875, 0.5, 0.9103, 0.5065, 0.125, 0.5, 0.125, 0.616, 0.25, 0.616, 0.25, 0.5, 0.2147, 0.5065, 0.2147, 0.569, 0.2119, 0.5764, 0.2043, 0.5818, 0.1938, 0.5838, 0.1812, 0.5838, 0.1707, 0.5818, 0.1631, 0.5764, 0.1603, 0.569, 0.1603, 0.5065, 0.2147, 0.5065, 0.25, 0.5, 0.125, 0.5, 0.1603, 0.5065, 0.25, 0.5, 0.25, 0.616, 0.375, 0.616, 0.375, 0.5, 0.3397, 0.5065, 0.3397, 0.569, 0.3369, 0.5764, 0.3293, 0.5818, 0.3188, 0.5838, 0.3062, 0.5838, 0.2957, 0.5818, 0.2881, 0.5764, 0.2853, 0.569, 0.2853, 0.5065, 0.3397, 0.5065, 0.375, 0.5, 0.25, 0.5, 0.2853, 0.5065, 0.5, 0.5, 0.375, 0.5, 0.4103, 0.5065, 0.4647, 0.5065, 0.375, 0.5, 0.375, 0.616, 0.5, 0.616, 0.5, 0.5, 0.4647, 0.5065, 0.4647, 0.569, 0.4619, 0.5764, 0.4543, 0.5818, 0.4438, 0.5838, 0.4312, 0.5838, 0.4207, 0.5818, 0.4131, 0.5764, 0.4103, 0.569, 0.4103, 0.5065, 0.625, 0.5, 0.5, 0.5, 0.5353, 0.5065, 0.5897, 0.5065, 0.5, 0.5, 0.5, 0.616, 0.625, 0.616, 0.625, 0.5, 0.5897, 0.5065, 0.5897, 0.569, 0.5869, 0.5764, 0.5793, 0.5818, 0.5688, 0.5838, 0.5562, 0.5838, 0.5457, 0.5818, 0.5381, 0.5764, 0.5353, 0.569, 0.5353, 0.5065, 0.75, 0.5, 0.625, 0.5, 0.6603, 0.5065, 0.7147, 0.5065, 0.625, 0.5, 0.625, 0.616, 0.75, 0.616, 0.75, 0.5, 0.7147, 0.5065, 0.7147, 0.569, 0.7119, 0.5764, 0.7043, 0.5818, 0.6938, 0.5838, 0.6812, 0.5838, 0.6707, 0.5818, 0.6631, 0.5764, 0.6603, 0.569, 0.6603, 0.5065, 0.0, 0.5, 0.0, 0.616, 0.125, 0.616, 0.125, 0.5, 0.08972, 0.5065, 0.08972, 0.569, 0.08692, 0.5764, 0.07928, 0.5818, 0.06884, 0.5838, 0.05616, 0.5838, 0.04572, 0.5818, 0.03808, 0.5764, 0.03528, 0.569, 0.03528, 0.5065, 0.08972, 0.5065, 0.125, 0.5, 0.0, 0.5, 0.03528, 0.5065, 0.875, 0.616, 0.75, 0.616, 0.75, 0.6507, 0.875, 0.6507, 1.0, 0.616, 0.875, 0.616, 0.875, 0.6507, 1.0, 0.6507, 0.25, 0.616, 0.125, 0.616, 0.125, 0.6507, 0.25, 0.6507, 0.375, 0.616, 0.25, 0.616, 0.25, 0.6507, 0.375, 0.6507, 0.5, 0.616, 0.375, 0.616, 0.375, 0.6507, 0.5, 0.6507, 0.625, 0.616, 0.5, 0.616, 0.5, 0.6507, 0.625, 0.6507, 0.75, 0.616, 0.625, 0.616, 0.625, 0.6507, 0.75, 0.6507, 0.125, 0.616, 0.0, 0.616, 0.0, 0.6507, 0.125, 0.6507, 0.625, 0.5, 0.625, 0.5, 0.5, 0.5, 0.875, 0.5, 0.875, 0.5, 0.75, 0.5, 0.25, 0.5, 0.25, 0.5, 0.125, 0.5, 0.5, 0.5, 0.5, 0.5, 0.375, 0.5, 0.75, 0.5, 0.75, 0.5, 0.625, 0.5, 1.0, 0.5, 1.0, 0.5, 0.875, 0.5, 0.125, 0.5, 0.125, 0.5, 0.0, 0.5, 0.375, 0.5, 0.375, 0.5, 0.25, 0.5, 0.375, 0.6507, 0.375, 0.6507, 0.5, 0.6507, 0.125, 0.6507, 0.125, 0.6507, 0.25, 0.6507, 0.75, 0.6507, 0.75, 0.6507, 0.875, 0.6507, 0.0, 0.6507, 0.0, 0.6507, 0.125, 0.6507, 0.5, 0.6507, 0.5, 0.6507, 0.625, 0.6507, 0.25, 0.6507, 0.25, 0.6507, 0.375, 0.6507, 0.875, 0.6507, 0.875, 0.6507, 1.0, 0.6507, 0.625, 0.6507, 0.625, 0.6507, 0.75, 0.6507, 0.788, 0.5111, 0.75, 0.5, 0.875, 0.5, 0.837, 0.5111, 0.875, 0.5, 0.875, 0.616, 0.75, 0.616, 0.75, 0.5, 0.788, 0.5111, 0.788, 0.565, 0.7905, 0.5714, 0.7974, 0.5761, 0.8068, 0.5778, 0.8182, 0.5778, 0.8276, 0.5761, 0.8345, 0.5714, 0.837, 0.565, 0.837, 0.5111, 1.0, 0.5, 1.0, 0.616, 0.875, 0.616, 0.875, 0.5, 0.913, 0.5111, 0.913, 0.565, 0.9155, 0.5714, 0.9224, 0.5761, 0.9318, 0.5778, 0.9432, 0.5778, 0.9526, 0.5761, 0.9595, 0.5714, 0.962, 0.565, 0.962, 0.5111, 0.875, 0.5, 1.0, 0.5, 0.962, 0.5111, 0.913, 0.5111, 0.25, 0.5, 0.25, 0.616, 0.125, 0.616, 0.125, 0.5, 0.163, 0.5111, 0.163, 0.565, 0.1655, 0.5714, 0.1724, 0.5761, 0.1818, 0.5778, 0.1932, 0.5778, 0.2026, 0.5761, 0.2095, 0.5714, 0.212, 0.565, 0.212, 0.5111, 0.125, 0.5, 0.25, 0.5, 0.212, 0.5111, 0.163, 0.5111, 0.25, 0.5, 0.375, 0.5, 0.337, 0.5111, 0.288, 0.5111, 0.375, 0.5, 0.375, 0.616, 0.25, 0.616, 0.25, 0.5, 0.288, 0.5111, 0.288, 0.565, 0.2905, 0.5714, 0.2974, 0.5761, 0.3068, 0.5778, 0.3182, 0.5778, 0.3276, 0.5761, 0.3345, 0.5714, 0.337, 0.565, 0.337, 0.5111, 0.5, 0.5, 0.5, 0.616, 0.375, 0.616, 0.375, 0.5, 0.413, 0.5111, 0.413, 0.565, 0.4155, 0.5714, 0.4224, 0.5761, 0.4318, 0.5778, 0.4432, 0.5778, 0.4526, 0.5761, 0.4595, 0.5714, 0.462, 0.565, 0.462, 0.5111, 0.413, 0.5111, 0.375, 0.5, 0.5, 0.5, 0.462, 0.5111, 0.625, 0.5, 0.625, 0.616, 0.5, 0.616, 0.5, 0.5, 0.538, 0.5111, 0.538, 0.565, 0.5405, 0.5714, 0.5474, 0.5761, 0.5568, 0.5778, 0.5682, 0.5778, 0.5776, 0.5761, 0.5845, 0.5714, 0.587, 0.565, 0.587, 0.5111, 0.538, 0.5111, 0.5, 0.5, 0.625, 0.5, 0.587, 0.5111, 0.663, 0.5111, 0.625, 0.5, 0.75, 0.5, 0.712, 0.5111, 0.75, 0.5, 0.75, 0.616, 0.625, 0.616, 0.625, 0.5, 0.663, 0.5111, 0.663, 0.565, 0.6655, 0.5714, 0.6724, 0.5761, 0.6818, 0.5778, 0.6932, 0.5778, 0.7026, 0.5761, 0.7095, 0.5714, 0.712, 0.565, 0.712, 0.5111, 0.0, 0.5, 0.125, 0.5, 0.087, 0.5111, 0.038, 0.5111, 0.125, 0.5, 0.125, 0.616, 0.0, 0.616, 0.0, 0.5, 0.038, 0.5111, 0.038, 0.565, 0.04052, 0.5714, 0.0474, 0.5761, 0.0568, 0.5778, 0.0682, 0.5778, 0.0776, 0.5761, 0.08448, 0.5714, 0.087, 0.565, 0.087, 0.5111, 0.875, 0.616, 0.875, 0.6507, 0.75, 0.6507, 0.75, 0.616, 1.0, 0.616, 1.0, 0.6507, 0.875, 0.6507, 0.875, 0.616, 0.25, 0.616, 0.25, 0.6507, 0.125, 0.6507, 0.125, 0.616, 0.375, 0.616, 0.375, 0.6507, 0.25, 0.6507, 0.25, 0.616, 0.5, 0.616, 0.5, 0.6507, 0.375, 0.6507, 0.375, 0.616, 0.625, 0.616, 0.625, 0.6507, 0.5, 0.6507, 0.5, 0.616, 0.75, 0.616, 0.75, 0.6507, 0.625, 0.6507, 0.625, 0.616, 0.125, 0.616, 0.125, 0.6507, 0.0, 0.6507, 0.0, 0.616, 0.8071, 0.5959, 0.7301, 0.5959, 0.7301, 0.6541, 0.8071, 0.6541, 0.1929, 0.5, 0.1929, 0.75, 0.2699, 0.75, 0.2699, 0.5, 0.5771, 0.3179, 0.375, 0.3179, 0.375, 0.3949, 0.5771, 0.3949, 0.8071, 0.5479, 0.7301, 0.5479, 0.7301, 0.5959, 0.8071, 0.5959, 0.601, 0.3179, 0.601, 0.3949, 0.625, 0.3949, 0.625, 0.3179, 0.601, 0.3179, 0.5771, 0.3179, 0.5771, 0.3949, 0.601, 0.3949, 0.8071, 0.6541, 0.7301, 0.6541, 0.7301, 0.7021, 0.8071, 0.7021, 0.625, 0.9321, 0.625, 0.8551, 0.601, 0.8551, 0.601, 0.9321, 0.601, 0.9321, 0.601, 0.8551, 0.5771, 0.8551, 0.5771, 0.9321, 0.375, 0.8551, 0.375, 0.9321, 0.5771, 0.9321, 0.5771, 0.8551, 0.7301, 0.6541, 0.8071, 0.6541, 0.8071, 0.5959, 0.7301, 0.5959, 0.1929, 0.5, 0.1929, 0.75, 0.2699, 0.75, 0.2699, 0.5, 0.5771, 0.3949, 0.5771, 0.3179, 0.375, 0.3179, 0.375, 0.3949, 0.8071, 0.5479, 0.7301, 0.5479, 0.7301, 0.5959, 0.8071, 0.5959, 0.625, 0.3949, 0.625, 0.3179, 0.601, 0.3179, 0.601, 0.3949, 0.601, 0.3949, 0.601, 0.3179, 0.5771, 0.3179, 0.5771, 0.3949, 0.8071, 0.6541, 0.7301, 0.6541, 0.7301, 0.7021, 0.8071, 0.7021, 0.625, 0.9321, 0.625, 0.8551, 0.601, 0.8551, 0.601, 0.9321, 0.601, 0.9321, 0.601, 0.8551, 0.5771, 0.8551, 0.5771, 0.9321, 0.5771, 0.9321, 0.5771, 0.8551, 0.375, 0.8551, 0.375, 0.9321, 0.8071, 0.5959, 0.7301, 0.5959, 0.7301, 0.6541, 0.8071, 0.6541, 0.1929, 0.75, 0.2699, 0.75, 0.2699, 0.5, 0.1929, 0.5, 0.375, 0.3179, 0.375, 0.3949, 0.5771, 0.3949, 0.5771, 0.3179, 0.8071, 0.5479, 0.7301, 0.5479, 0.7301, 0.5959, 0.8071, 0.5959, 0.625, 0.3949, 0.625, 0.3179, 0.601, 0.3179, 0.601, 0.3949, 0.5771, 0.3179, 0.5771, 0.3949, 0.601, 0.3949, 0.601, 0.3179, 0.8071, 0.6541, 0.7301, 0.6541, 0.7301, 0.7021, 0.8071, 0.7021, 0.625, 0.9321, 0.625, 0.8551, 0.601, 0.8551, 0.601, 0.9321, 0.601, 0.9321, 0.601, 0.8551, 0.5771, 0.8551, 0.5771, 0.9321, 0.5771, 0.8551, 0.375, 0.8551, 0.375, 0.9321, 0.5771, 0.9321, 0.7301, 0.6541, 0.8071, 0.6541, 0.8071, 0.5959, 0.7301, 0.5959, 0.2699, 0.5, 0.1929, 0.5, 0.1929, 0.75, 0.2699, 0.75, 0.375, 0.3179, 0.375, 0.3949, 0.5771, 0.3949, 0.5771, 0.3179, 0.8071, 0.5479, 0.7301, 0.5479, 0.7301, 0.5959, 0.8071, 0.5959, 0.625, 0.3949, 0.625, 0.3179, 0.601, 0.3179, 0.601, 0.3949, 0.601, 0.3949, 0.601, 0.3179, 0.5771, 0.3179, 0.5771, 0.3949, 0.8071, 0.6541, 0.7301, 0.6541, 0.7301, 0.7021, 0.8071, 0.7021, 0.625, 0.9321, 0.625, 0.8551, 0.601, 0.8551, 0.601, 0.9321, 0.5771, 0.9321, 0.601, 0.9321, 0.601, 0.8551, 0.5771, 0.8551, 0.5771, 0.8551, 0.375, 0.8551, 0.375, 0.9321, 0.5771, 0.9321, 0.7301, 0.6541, 0.8071, 0.6541, 0.8071, 0.5959, 0.7301, 0.5959, 0.2699, 0.5, 0.1929, 0.5, 0.1929, 0.75, 0.2699, 0.75, 0.5771, 0.3949, 0.5771, 0.3179, 0.375, 0.3179, 0.375, 0.3949, 0.7301, 0.5959, 0.8071, 0.5959, 0.8071, 0.5479, 0.7301, 0.5479, 0.625, 0.3949, 0.625, 0.3179, 0.601, 0.3179, 0.601, 0.3949, 0.601, 0.3949, 0.601, 0.3179, 0.5771, 0.3179, 0.5771, 0.3949, 0.7301, 0.7021, 0.8071, 0.7021, 0.8071, 0.6541, 0.7301, 0.6541, 0.625, 0.9321, 0.625, 0.8551, 0.601, 0.8551, 0.601, 0.9321, 0.601, 0.9321, 0.601, 0.8551, 0.5771, 0.8551, 0.5771, 0.9321, 0.5771, 0.9321, 0.5771, 0.8551, 0.375, 0.8551, 0.375, 0.9321, 0.8071, 0.6541, 0.8071, 0.5959, 0.7301, 0.5959, 0.7301, 0.6541, 0.2699, 0.5, 0.1929, 0.5, 0.1929, 0.75, 0.2699, 0.75, 0.5771, 0.3179, 0.375, 0.3179, 0.375, 0.3949, 0.5771, 0.3949, 0.8071, 0.5479, 0.7301, 0.5479, 0.7301, 0.5959, 0.8071, 0.5959, 0.601, 0.3179, 0.601, 0.3949, 0.625, 0.3949, 0.625, 0.3179, 0.601, 0.3179, 0.5771, 0.3179, 0.5771, 0.3949, 0.601, 0.3949, 0.8071, 0.6541, 0.7301, 0.6541, 0.7301, 0.7021, 0.8071, 0.7021, 0.625, 0.9321, 0.625, 0.8551, 0.601, 0.8551, 0.601, 0.9321, 0.601, 0.9321, 0.601, 0.8551, 0.5771, 0.8551, 0.5771, 0.9321, 0.375, 0.8551, 0.375, 0.9321, 0.5771, 0.9321, 0.5771, 0.8551, 0.7301, 0.6541, 0.8071, 0.6541, 0.8071, 0.5959, 0.7301, 0.5959, 0.1929, 0.5, 0.1929, 0.75, 0.2699, 0.75, 0.2699, 0.5, 0.5771, 0.3949, 0.5771, 0.3179, 0.375, 0.3179, 0.375, 0.3949, 0.7301, 0.5959, 0.8071, 0.5959, 0.8071, 0.5479, 0.7301, 0.5479, 0.625, 0.3949, 0.625, 0.3179, 0.601, 0.3179, 0.601, 0.3949, 0.601, 0.3949, 0.601, 0.3179, 0.5771, 0.3179, 0.5771, 0.3949, 0.7301, 0.7021, 0.8071, 0.7021, 0.8071, 0.6541, 0.7301, 0.6541, 0.601, 0.8551, 0.601, 0.9321, 0.625, 0.9321, 0.625, 0.8551, 0.601, 0.9321, 0.601, 0.8551, 0.5771, 0.8551, 0.5771, 0.9321, 0.375, 0.8551, 0.375, 0.9321, 0.5771, 0.9321, 0.5771, 0.8551, 0.8071, 0.5959, 0.7301, 0.5959, 0.7301, 0.6541, 0.8071, 0.6541, 0.1929, 0.75, 0.2699, 0.75, 0.2699, 0.5, 0.1929, 0.5, 0.5771, 0.3949, 0.5771, 0.3179, 0.375, 0.3179, 0.375, 0.3949, 0.8071, 0.5479, 0.7301, 0.5479, 0.7301, 0.5959, 0.8071, 0.5959, 0.601, 0.3179, 0.601, 0.3949, 0.625, 0.3949, 0.625, 0.3179, 0.5771, 0.3179, 0.5771, 0.3949, 0.601, 0.3949, 0.601, 0.3179, 0.8071, 0.6541, 0.7301, 0.6541, 0.7301, 0.7021, 0.8071, 0.7021, 0.625, 0.9321, 0.625, 0.8551, 0.601, 0.8551, 0.601, 0.9321, 0.5771, 0.9321, 0.601, 0.9321, 0.601, 0.8551, 0.5771, 0.8551, 0.375, 0.8551, 0.375, 0.9321, 0.5771, 0.9321, 0.5771, 0.8551])
me_cylinder_003.use_remesh_fix_poles = True
me_cylinder_003.use_remesh_preserve_attributes = False
me_cylinder_003.update()
me_cylinder = bpy.data.meshes.new('Cylinder')
me_cylinder.from_pydata([(0.0, 3.116, 8.96), (0.0, 5.12, 8.388), (2.203, 2.203, 8.96), (3.62, 3.62, 8.388), (3.116, -1.788e-07, 8.96), (5.12, -2.238e-07, 8.388), (2.203, -2.203, 8.96), (3.62, -3.62, 8.388), (-3.576e-07, -3.116, 8.96), (-4.476e-07, -5.12, 8.388), (-2.203, -2.203, 8.96), (-3.62, -3.62, 8.388), (-3.116, 2.384e-07, 8.96), (-5.12, 6.106e-08, 8.388), (-2.203, 2.203, 8.96), (-3.62, 3.62, 8.388), (0.0, 5.12, 7.078), (-3.62, 3.62, 7.078), (3.62, 3.62, 7.078), (5.12, -2.238e-07, 7.078), (3.62, -3.62, 7.078), (-4.476e-07, -5.12, 7.078), (-3.62, -3.62, 7.078), (-5.12, 6.106e-08, 7.078)], [], [(17, 15, 1, 16), (19, 5, 7, 20), (20, 7, 9, 21), (21, 9, 11, 22), (22, 11, 13, 23), (23, 13, 15, 17), (16, 1, 3, 18), (18, 3, 5, 19), (3, 1, 0, 2), (5, 3, 2, 4), (7, 5, 4, 6), (9, 7, 6, 8), (11, 9, 8, 10), (13, 11, 10, 12), (15, 13, 12, 14), (1, 15, 14, 0)])
_uv = me_cylinder.uv_layers.new(name='UVMap')
_uv.uv.foreach_set('vector', [0.125, 0.6507, 0.125, 0.9638, 0.0, 0.9638, 0.0, 0.6507, 0.75, 0.6507, 0.75, 0.9638, 0.625, 0.9638, 0.625, 0.6507, 0.625, 0.6507, 0.625, 0.9638, 0.5, 0.9638, 0.5, 0.6507, 0.5, 0.6507, 0.5, 0.9638, 0.375, 0.9638, 0.375, 0.6507, 0.375, 0.6507, 0.375, 0.9638, 0.25, 0.9638, 0.25, 0.6507, 0.25, 0.6507, 0.25, 0.9638, 0.125, 0.9638, 0.125, 0.6507, 1.0, 0.6507, 1.0, 0.9638, 0.875, 0.9638, 0.875, 0.6507, 0.875, 0.6507, 0.875, 0.9638, 0.75, 0.9638, 0.75, 0.6507, 0.875, 0.9638, 1.0, 0.9638, 0.9755, 1.0, 0.8995, 1.0, 0.75, 0.9638, 0.875, 0.9638, 0.8505, 1.0, 0.7745, 1.0, 0.625, 0.9638, 0.75, 0.9638, 0.7255, 1.0, 0.6495, 1.0, 0.5, 0.9638, 0.625, 0.9638, 0.6005, 1.0, 0.5245, 1.0, 0.375, 0.9638, 0.5, 0.9638, 0.4755, 1.0, 0.3995, 1.0, 0.25, 0.9638, 0.375, 0.9638, 0.3505, 1.0, 0.2745, 1.0, 0.125, 0.9638, 0.25, 0.9638, 0.2255, 1.0, 0.1495, 1.0, 0.0, 0.9638, 0.125, 0.9638, 0.1005, 1.0, 0.02446, 1.0])
me_cylinder.use_remesh_fix_poles = True
me_cylinder.use_remesh_preserve_attributes = False
me_cylinder.update()

# ---- objects
ob_cube = bpy.data.objects.new('Cube', me_cube_001)
ob_exterior = bpy.data.objects.new('Exterior', me_cylinder_001)
ob_cylinder_001 = bpy.data.objects.new('Cylinder.001', me_cylinder_003)
ob_cylinder = bpy.data.objects.new('Cylinder', me_cylinder)

# ---- transforms, parenting, visibility, modifiers, constraints
ob_cube.location = (4.48, 0.0, 9.28)
ob_exterior.location = (0.0, 0.0, 7.68)
ob_cylinder_001.location = (0.0, 0.0, 0.64)
ob_cylinder_001.scale = (0.9, 0.9, 0.9)
ob_cylinder.location = (0.0, 0.0, -1.28)

# ---- collection membership
scene.collection.objects.link(ob_cube)
col_topo.objects.link(ob_exterior)
col_collection_2.objects.link(ob_cylinder_001)
col_collection_3.objects.link(ob_cylinder)

# ---- scene / render settings (as saved in the file)
scene.frame_start = 1; scene.frame_end = 250; scene.frame_set(24)
scene.render.engine = 'BLENDER_EEVEE_NEXT'
scene.cycles.use_denoising = False
scene.cycles.samples = 128
scene.cycles.sampling_pattern = 'TABULATED_SOBOL'
scene.cycles.use_adaptive_sampling = False
scene.cycles.use_light_tree = False
scene.view_settings.view_transform = 'Filmic'
bpy.context.view_layer.update()

# ---- added for rendering (the .blend has no active camera and no usable light): camera, sun
cam_auto = bpy.data.cameras.new('AutoCamera')
cam_auto.lens = 50.0
cam_auto.sensor_width = 36.0
cam_auto.clip_end = 1000.0
ob_auto_camera = bpy.data.objects.new('AutoCamera', cam_auto)
scene.collection.objects.link(ob_auto_camera)
ob_auto_camera.location = (19.8533, -23.824, 21.6416)
ob_auto_camera.rotation_euler = (1.09748, -7.21219e-08, 0.694738)
scene.camera = ob_auto_camera
light_auto_sun = bpy.data.lights.new('AutoSun', 'SUN')
light_auto_sun.energy = 3.0
light_auto_sun.angle = 0.0523599
ob_auto_sun = bpy.data.objects.new('AutoSun', light_auto_sun)
scene.collection.objects.link(ob_auto_sun)
ob_auto_sun.rotation_euler = (0.872665, 0.174533, 0.523599)
bpy.context.view_layer.update()
